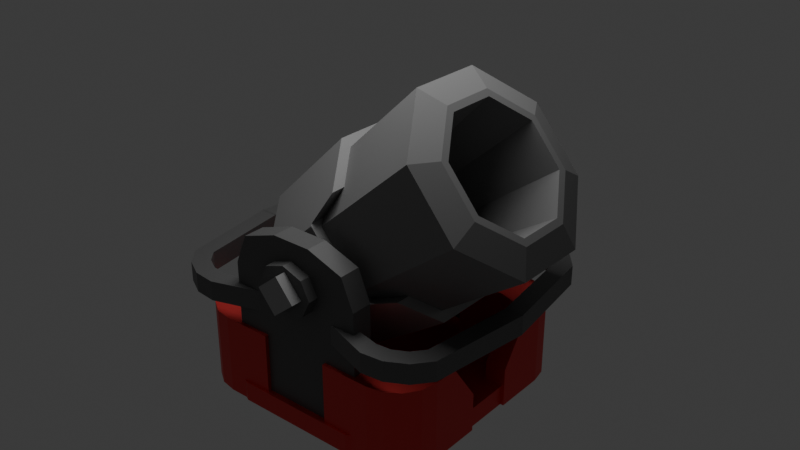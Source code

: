 # Source: MortarTurretArchive.blend  (saved by Blender 4.1.23; exported with 4.5.12 LTS)
import bpy
from mathutils import Matrix  # noqa: F401  (used for matrix-valued properties, if any)

bpy.ops.wm.read_factory_settings(use_empty=True)
scene = bpy.context.scene
scene.name = 'Scene'

# ---- collections
col_base = bpy.data.collections.new('Base'); scene.collection.children.link(col_base)
col_cores = bpy.data.collections.new(' Cores'); scene.collection.children.link(col_cores)
col_empties = bpy.data.collections.new('Empties'); scene.collection.children.link(col_empties)
col_mortarbarrel = bpy.data.collections.new('MortarBarrel'); scene.collection.children.link(col_mortarbarrel)

# ---- materials (node trees are filled in below, after node groups)
mat_material_003 = bpy.data.materials.new('Material.003')
mat_material_003.use_transparent_shadow = False
mat_material_005 = bpy.data.materials.new('Material.005')
mat_material_005.use_transparent_shadow = False
mat_material_002 = bpy.data.materials.new('Material.002')
mat_material_002.use_transparent_shadow = False
mat_material = bpy.data.materials.new('Material')
mat_material.use_transparent_shadow = False
mat_material_001 = bpy.data.materials.new('Material.001')
mat_material_001.use_transparent_shadow = False
mat_material_004 = bpy.data.materials.new('Material.004')
mat_material_004.use_transparent_shadow = False
mat_material_006 = bpy.data.materials.new('Material.006')
mat_material_006.use_transparent_shadow = False

# ---- material node trees
mat_material_003.use_nodes = True; mat_material_003.node_tree.nodes.clear()
_N = mat_material_003.node_tree.nodes; _L = mat_material_003.node_tree.links
n0 = _N.new('ShaderNodeBsdfPrincipled'); n0.name = 'Principled BSDF'; n0.location = (10, 300)
n0.inputs[0].default_value = (0.8, 0.06054, 0.06054, 1.0)
n0.inputs[1].default_value = 0.5988
n0.inputs[3].default_value = 1.45
n1 = _N.new('ShaderNodeOutputMaterial'); n1.name = 'Material Output'; n1.location = (300, 300)
_L.new(n0.outputs[0], n1.inputs[0])
n1.is_active_output = True
mat_material_005.use_nodes = True; mat_material_005.node_tree.nodes.clear()
_N = mat_material_005.node_tree.nodes; _L = mat_material_005.node_tree.links
n0 = _N.new('ShaderNodeBsdfPrincipled'); n0.name = 'Principled BSDF'; n0.location = (10, 300)
n0.inputs[0].default_value = (0.1541, 0.1541, 0.1541, 1.0)
n0.inputs[1].default_value = 0.5
n0.inputs[3].default_value = 1.45
n1 = _N.new('ShaderNodeOutputMaterial'); n1.name = 'Material Output'; n1.location = (300, 300)
_L.new(n0.outputs[0], n1.inputs[0])
n1.is_active_output = True
mat_material_002.use_nodes = True; mat_material_002.node_tree.nodes.clear()
_N = mat_material_002.node_tree.nodes; _L = mat_material_002.node_tree.links
n0 = _N.new('ShaderNodeBsdfPrincipled'); n0.name = 'Principled BSDF'; n0.location = (10, 300)
n0.inputs[0].default_value = (0.1142, 0.1142, 0.1142, 1.0)
n0.inputs[3].default_value = 1.45
n1 = _N.new('ShaderNodeOutputMaterial'); n1.name = 'Material Output'; n1.location = (300, 300)
_L.new(n0.outputs[0], n1.inputs[0])
n1.is_active_output = True
mat_material.use_nodes = True; mat_material.node_tree.nodes.clear()
_N = mat_material.node_tree.nodes; _L = mat_material.node_tree.links
n0 = _N.new('ShaderNodeBsdfPrincipled'); n0.name = 'Principled BSDF'; n0.location = (10, 300)
n0.inputs[0].default_value = (0.2114, 0.2114, 0.2114, 1.0)
n0.inputs[2].default_value = 1.0
n0.inputs[3].default_value = 1.45
n1 = _N.new('ShaderNodeOutputMaterial'); n1.name = 'Material Output'; n1.location = (300, 300)
_L.new(n0.outputs[0], n1.inputs[0])
n1.is_active_output = True
mat_material_001.use_nodes = True; mat_material_001.node_tree.nodes.clear()
_N = mat_material_001.node_tree.nodes; _L = mat_material_001.node_tree.links
n0 = _N.new('ShaderNodeBsdfPrincipled'); n0.name = 'Principled BSDF'; n0.location = (10, 300)
n0.inputs[0].default_value = (0.03017, 0.03017, 0.03017, 1.0)
n0.inputs[2].default_value = 1.0
n0.inputs[3].default_value = 1.45
n1 = _N.new('ShaderNodeOutputMaterial'); n1.name = 'Material Output'; n1.location = (300, 300)
_L.new(n0.outputs[0], n1.inputs[0])
n1.is_active_output = True
mat_material_004.use_nodes = True; mat_material_004.node_tree.nodes.clear()
_N = mat_material_004.node_tree.nodes; _L = mat_material_004.node_tree.links
n0 = _N.new('ShaderNodeBsdfPrincipled'); n0.name = 'Principled BSDF'; n0.location = (10, 300)
n0.inputs[0].default_value = (0.4264, 0.4264, 0.4264, 1.0)
n0.inputs[1].default_value = 0.5
n0.inputs[3].default_value = 1.45
n1 = _N.new('ShaderNodeOutputMaterial'); n1.name = 'Material Output'; n1.location = (300, 300)
_L.new(n0.outputs[0], n1.inputs[0])
n1.is_active_output = True
mat_material_006.use_nodes = True; mat_material_006.node_tree.nodes.clear()
_N = mat_material_006.node_tree.nodes; _L = mat_material_006.node_tree.links
n0 = _N.new('ShaderNodeBsdfPrincipled'); n0.name = 'Principled BSDF'; n0.location = (10, 300)
n0.inputs[0].default_value = (0.3662, 0.3662, 0.3662, 1.0)
n0.inputs[3].default_value = 1.45
n1 = _N.new('ShaderNodeOutputMaterial'); n1.name = 'Material Output'; n1.location = (300, 300)
_L.new(n0.outputs[0], n1.inputs[0])
n1.is_active_output = True

# ---- world
world_world = bpy.data.worlds.new('World'); scene.world = world_world
world_world.use_nodes = True; world_world.node_tree.nodes.clear()
_N = world_world.node_tree.nodes; _L = world_world.node_tree.links
n0 = _N.new('ShaderNodeOutputWorld'); n0.name = 'World Output'; n0.location = (300, 300)
n1 = _N.new('ShaderNodeBackground'); n1.name = 'Background'; n1.location = (10, 300)
n1.inputs[0].default_value = (0.05088, 0.05088, 0.05088, 1.0)
_L.new(n1.outputs[0], n0.inputs[0])
n0.is_active_output = True
world_world.color = (0.05088, 0.05088, 0.05088)
world_world.use_sun_shadow = False
world_world.sun_shadow_jitter_overblur = 0.0

# ---- lights
light_area = bpy.data.lights.new('Area', 'AREA')
light_area.transmission_factor = 0.0
light_area.energy = 19.2
light_area.shadow_maximum_resolution = 0.006
light_area.use_absolute_resolution = True
light_area.size = 1.0
light_area.size_y = 1.0

# ---- meshes
me_cube_004 = bpy.data.meshes.new('Cube.004')
me_cube_004.from_pydata([(-1.0, -1.0, -1.663), (-1.0, -1.0, 1.0), (-1.0, 1.0, -1.663), (-1.0, 1.0, 1.0), (-0.3166, -1.0, -1.663), (-0.3166, -1.0, 1.0), (-0.3166, 1.0, -1.663), (-0.3166, 1.0, 1.0), (-1.05, 1.0, -1.663), (-1.05, 1.0, 1.0), (-1.288, 0.8478, -1.663), (-1.288, 0.8478, 1.0), (-1.489, 0.4142, -1.663), (-1.489, 0.4142, 1.0), (-1.623, -0.2346, -1.663), (-1.623, -0.2346, 1.0), (-1.67, -1.0, -1.663), (-1.05, -1.0, 1.0), (-1.67, -1.0, 1.0), (-1.67, -3.515, -1.663), (-1.36, -3.515, -1.663), (-1.05, -1.0, -1.663), (-1.36, -1.335, -1.663), (-1.36, -1.335, 1.0), (-1.36, -2.157, 1.0), (-1.36, -3.515, -0.3575), (-1.67, -3.515, -0.3575), (-1.67, -2.157, 1.0)], [], [(1, 3, 9, 17), (2, 3, 7, 6), (6, 7, 5, 4), (4, 5, 1, 0), (2, 6, 4, 0), (7, 3, 1, 5), (17, 9, 11), (2, 0, 21, 8), (3, 2, 8, 9), (0, 1, 17, 21), (10, 21, 12), (8, 21, 10), (9, 8, 10, 11), (13, 12, 14, 15), (11, 10, 12, 13), (17, 11, 13), (17, 13, 15), (12, 21, 14), (18, 16, 19, 26, 27), (15, 14, 16, 18), (22, 23, 24, 25, 20), (16, 22, 20, 19), (20, 25, 26, 19), (17, 15, 18), (21, 22, 16), (23, 17, 18), (23, 22, 21, 17), (24, 27, 26, 25), (23, 18, 27, 24), (14, 21, 16)])
_uv = me_cube_004.uv_layers.new(name='UVMap')
_uv.uv.foreach_set('vector', [0.875, 0.75, 0.875, 0.5, 0.875, 0.5, 0.875, 0.75, 0.375, 0.25, 0.625, 0.25, 0.625, 0.5, 0.375, 0.5, 0.375, 0.5, 0.625, 0.5, 0.625, 0.75, 0.375, 0.75, 0.375, 0.75, 0.625, 0.75, 0.625, 1.0, 0.375, 1.0, 0.125, 0.5, 0.375, 0.5, 0.375, 0.75, 0.125, 0.75, 0.625, 0.5, 0.875, 0.5, 0.875, 0.75, 0.625, 0.75, 0.875, 0.75, 0.875, 0.5, 0.875, 0.5, 0.125, 0.5, 0.125, 0.75, 0.125, 0.75, 0.125, 0.5, 0.625, 0.25, 0.375, 0.25, 0.375, 0.25, 0.625, 0.25, 0.375, 1.0, 0.625, 1.0, 0.625, 1.0, 0.375, 1.0, 0.125, 0.5, 0.125, 0.75, 0.125, 0.5, 0.125, 0.5, 0.125, 0.75, 0.125, 0.5, 0.625, 0.25, 0.375, 0.25, 0.375, 0.25, 0.625, 0.25, 0.625, 0.25, 0.375, 0.25, 0.375, 0.25, 0.625, 0.25, 0.625, 0.25, 0.375, 0.25, 0.375, 0.25, 0.625, 0.25, 0.875, 0.75, 0.875, 0.5, 0.875, 0.5, 0.875, 0.75, 0.875, 0.5, 0.875, 0.5, 0.125, 0.5, 0.125, 0.75, 0.125, 0.5, 0.625, 0.25, 0.375, 0.25, 0.375, 0.25, 0.4553, 0.25, 0.625, 0.25, 0.625, 0.25, 0.375, 0.25, 0.375, 0.25, 0.625, 0.25, 0.375, 0.125, 0.625, 0.125, 0.625, 0.125, 0.4553, 0.125, 0.375, 0.125, 0.125, 0.5, 0.125, 0.625, 0.125, 0.625, 0.125, 0.5, 0.375, 0.125, 0.4553, 0.125, 0.4553, 0.25, 0.375, 0.25, 0.875, 0.75, 0.875, 0.5, 0.875, 0.5, 0.125, 0.625, 0.125, 0.625, 0.125, 0.5, 0.875, 0.625, 0.875, 0.625, 0.875, 0.5, 0.625, 0.125, 0.375, 0.125, 0.375, 0.0, 0.625, 0.0, 0.625, 0.125, 0.625, 0.25, 0.4553, 0.25, 0.4553, 0.125, 0.875, 0.625, 0.875, 0.5, 0.875, 0.5, 0.875, 0.625, 0.125, 0.5, 0.125, 0.75, 0.125, 0.5])
me_cube_004.materials.append(mat_material_003)
me_cube_004.update()
me_cube_005 = bpy.data.meshes.new('Cube.005')
me_cube_005.from_pydata([(-10.63, -0.829, -1.0), (-10.63, -0.829, 1.0), (-10.63, 1.0, -1.0), (-10.63, 1.0, 1.0), (-5.728, -1.465, -1.0), (-5.728, -1.465, 1.0), (-5.683, -0.1137, -1.0), (-5.683, -0.1137, 1.0), (-12.12, -1.125, -1.0), (-12.12, -1.125, 1.0), (-12.82, 0.5649, -1.0), (-12.82, 0.5649, 1.0), (-13.38, -1.967, -1.0), (-13.38, -1.967, 1.0), (-14.67, -0.6741, -1.0), (-14.67, -0.6741, 1.0), (-14.22, -3.228, -1.0), (-14.22, -3.228, 1.0), (-15.91, -2.528, -1.0), (-15.91, -2.528, 1.0), (-14.5, -12.67, -1.0), (-14.5, -12.67, 1.0), (-16.32, -12.84, -1.0), (-16.32, -12.84, 1.0)], [], [(1, 3, 11, 9), (2, 3, 7, 6), (6, 7, 5, 4), (4, 5, 1, 0), (2, 6, 4, 0), (7, 3, 1, 5), (11, 10, 14, 15), (2, 0, 8, 10), (3, 2, 10, 11), (0, 1, 9, 8), (13, 15, 19, 17), (8, 9, 13, 12), (9, 11, 15, 13), (10, 8, 12, 14), (18, 16, 20, 22), (14, 12, 16, 18), (15, 14, 18, 19), (12, 13, 17, 16), (20, 21, 23, 22), (19, 18, 22, 23), (16, 17, 21, 20), (17, 19, 23, 21)])
_uv = me_cube_005.uv_layers.new(name='UVMap')
_uv.uv.foreach_set('vector', [0.875, 0.75, 0.875, 0.5, 0.875, 0.5, 0.875, 0.75, 0.375, 0.25, 0.625, 0.25, 0.625, 0.5, 0.375, 0.5, 0.375, 0.5, 0.625, 0.5, 0.625, 0.75, 0.375, 0.75, 0.375, 0.75, 0.625, 0.75, 0.625, 1.0, 0.375, 1.0, 0.125, 0.5, 0.375, 0.5, 0.375, 0.75, 0.125, 0.75, 0.625, 0.5, 0.875, 0.5, 0.875, 0.75, 0.625, 0.75, 0.625, 0.25, 0.375, 0.25, 0.375, 0.25, 0.625, 0.25, 0.125, 0.5, 0.125, 0.75, 0.125, 0.75, 0.125, 0.5, 0.625, 0.25, 0.375, 0.25, 0.375, 0.25, 0.625, 0.25, 0.375, 1.0, 0.625, 1.0, 0.625, 1.0, 0.375, 1.0, 0.875, 0.75, 0.875, 0.5, 0.875, 0.5, 0.875, 0.75, 0.375, 1.0, 0.625, 1.0, 0.625, 1.0, 0.375, 1.0, 0.875, 0.75, 0.875, 0.5, 0.875, 0.5, 0.875, 0.75, 0.125, 0.5, 0.125, 0.75, 0.125, 0.75, 0.125, 0.5, 0.125, 0.5, 0.125, 0.75, 0.125, 0.75, 0.125, 0.5, 0.125, 0.5, 0.125, 0.75, 0.125, 0.75, 0.125, 0.5, 0.625, 0.25, 0.375, 0.25, 0.375, 0.25, 0.625, 0.25, 0.375, 1.0, 0.625, 1.0, 0.625, 1.0, 0.375, 1.0, 0.375, 0.0, 0.625, 0.0, 0.625, 0.25, 0.375, 0.25, 0.625, 0.25, 0.375, 0.25, 0.375, 0.25, 0.625, 0.25, 0.375, 1.0, 0.625, 1.0, 0.625, 1.0, 0.375, 1.0, 0.875, 0.75, 0.875, 0.5, 0.875, 0.5, 0.875, 0.75])
me_cube_005.materials.append(mat_material_005)
me_cube_005.update()
me_cube_001 = bpy.data.meshes.new('Cube.001')
me_cube_001.from_pydata([(-0.7875, 0.9816, -1.0), (-0.7875, 0.9816, 1.0), (0.7976, 0.9816, -1.0), (0.7976, 0.9816, 1.0), (-1.0, 0.0, -1.0), (-1.0, 0.0, 1.0), (1.0, 0.0, -1.0), (1.0, 0.0, 1.0), (0.0, 1.158, -1.0), (0.0, 1.158, 1.0), (1.0, 0.6551, -1.0), (1.0, 0.6551, 1.0), (0.5, 1.158, 1.0), (0.5, 1.158, -1.0), (-0.5, 1.158, -1.0), (-0.5, 1.158, 1.0), (-1.0, 0.6551, 1.0), (-1.0, 0.6551, -1.0)], [], [(17, 16, 1, 0), (13, 12, 3, 2), (3, 12, 9, 15, 1, 16, 5, 7, 11), (0, 14, 8, 13, 2, 10, 6, 4, 17), (10, 11, 7, 6), (14, 15, 9, 8), (2, 3, 11, 10), (8, 9, 12, 13), (0, 1, 15, 14), (4, 5, 16, 17)])
_uv = me_cube_001.uv_layers.new(name='UVMap')
_uv.uv.foreach_set('vector', [0.375, 0.1875, 0.625, 0.1875, 0.625, 0.25, 0.375, 0.25, 0.375, 0.4375, 0.625, 0.4375, 0.625, 0.5, 0.375, 0.5, 0.625, 0.5, 0.6875, 0.5, 0.75, 0.5, 0.8125, 0.5, 0.875, 0.5, 0.875, 0.5625, 0.875, 0.625, 0.625, 0.625, 0.625, 0.5625, 0.125, 0.5, 0.1875, 0.5, 0.25, 0.5, 0.3125, 0.5, 0.375, 0.5, 0.375, 0.5625, 0.375, 0.625, 0.125, 0.625, 0.125, 0.5625, 0.375, 0.5625, 0.625, 0.5625, 0.625, 0.625, 0.375, 0.625, 0.375, 0.3125, 0.625, 0.3125, 0.625, 0.375, 0.375, 0.375, 0.375, 0.5, 0.625, 0.5, 0.625, 0.5625, 0.375, 0.5625, 0.375, 0.375, 0.625, 0.375, 0.625, 0.4375, 0.375, 0.4375, 0.375, 0.25, 0.625, 0.25, 0.625, 0.3125, 0.375, 0.3125, 0.375, 0.125, 0.625, 0.125, 0.625, 0.1875, 0.375, 0.1875])
me_cube_001.materials.append(mat_material_003)
me_cube_001.update()
me_cube_002 = bpy.data.meshes.new('Cube.002')
me_cube_002.from_pydata([(1.0, 0.3073, -1.0), (0.8216, 0.3073, 4.311), (1.0, 1.0, -1.0), (0.8216, 1.0, 4.311), (0.0, 1.0, 4.733), (0.0, 0.3073, 4.733), (0.2889, 0.3073, 4.733), (0.2889, 1.0, 4.733), (0.0, 1.0, -1.0), (0.0, 0.3073, -1.0), (1.0, 1.0, 3.336), (1.0, 0.3073, 3.336), (0.0, 0.3073, 3.336), (-6.606e-13, 1.0, 3.336), (0.4218, 1.341, 3.336), (0.2982, 1.341, 2.767), (0.2982, 0.1232, 2.767), (4.698e-08, 1.341, 2.532), (1.011e-08, 0.1232, 2.532), (-0.2982, 0.1232, 2.767), (-0.4218, 1.341, 3.336), (-0.4218, 0.1232, 3.336), (-0.2982, 1.341, 3.905), (-0.2982, 0.1232, 3.905), (8.385e-08, 1.341, 4.141), (4.698e-08, 0.1232, 4.141), (0.2982, 1.341, 3.905), (-0.9951, 0.3073, -1.0), (-0.8167, 0.3073, 4.311), (-0.9951, 1.0, -1.0), (-0.8167, 1.0, 4.311), (-0.284, 0.3073, 4.733), (-0.284, 1.0, 4.733), (-0.9951, 1.0, 3.336), (-0.9951, 0.3073, 3.336), (-0.2933, 1.341, 2.767), (0.4266, 0.1232, 3.336), (0.3031, 0.1232, 3.905), (1.0, -5.847, -1.0), (0.8216, -5.847, 4.311), (1.0, -6.539, -1.0), (0.8216, -6.539, 4.311), (-2.328e-10, -6.539, 4.733), (-2.328e-10, -5.847, 4.733), (0.2889, -5.847, 4.733), (0.2889, -6.539, 4.733), (-2.328e-10, -6.539, -1.0), (-2.328e-10, -5.847, -1.0), (1.0, -6.539, 3.336), (1.0, -5.847, 3.336), (-2.328e-10, -5.847, 3.336), (-2.335e-10, -6.539, 3.336), (0.4218, -5.663, 3.336), (0.2982, -6.88, 2.767), (0.2982, -5.663, 2.767), (4.674e-08, -6.88, 2.532), (9.873e-09, -5.663, 2.532), (-0.2982, -6.88, 2.767), (-0.2982, -5.663, 2.767), (-0.2982, -6.88, 3.905), (8.362e-08, -6.88, 4.141), (4.674e-08, -5.663, 4.141), (0.2982, -6.88, 3.905), (0.2982, -5.663, 3.905), (-0.9951, -5.847, -1.0), (-0.8167, -5.847, 4.311), (-0.9951, -6.539, -1.0), (-0.8167, -6.539, 4.311), (-0.284, -5.847, 4.733), (-0.284, -6.539, 4.733), (-0.9951, -6.539, 3.336), (-0.9951, -5.847, 3.336), (-0.4169, -6.88, 3.336), (-0.4169, -5.663, 3.336), (0.4266, -6.88, 3.336), (-0.2933, -5.663, 3.905)], [], [(2, 8, 13, 10), (12, 13, 8, 9), (10, 3, 1, 11), (3, 7, 6, 1), (8, 2, 0, 9), (7, 3, 10, 13, 4), (7, 4, 5, 6), (2, 10, 11, 0), (5, 4, 13, 12), (0, 11, 12, 9), (1, 6, 5, 12, 11), (14, 36, 16, 15), (15, 16, 18, 17), (17, 18, 19, 35), (35, 19, 21, 20), (20, 21, 23, 22), (22, 23, 25, 24), (16, 36, 37, 25, 23, 21, 19, 18), (24, 25, 37, 26), (26, 37, 36, 14), (14, 15, 17, 35, 20, 22, 24, 26), (29, 33, 13, 8), (33, 34, 28, 30), (30, 28, 31, 32), (8, 9, 27, 29), (32, 4, 13, 33, 30), (32, 31, 5, 4), (29, 27, 34, 33), (27, 9, 12, 34), (28, 34, 12, 5, 31), (40, 48, 51, 46), (50, 47, 46, 51), (48, 49, 39, 41), (41, 39, 44, 45), (46, 47, 38, 40), (45, 42, 51, 48, 41), (45, 44, 43, 42), (40, 38, 49, 48), (43, 50, 51, 42), (38, 47, 50, 49), (39, 49, 50, 43, 44), (74, 53, 54, 52), (53, 55, 56, 54), (55, 57, 58, 56), (57, 72, 73, 58), (72, 59, 75, 73), (59, 60, 61, 75), (54, 56, 58, 73, 75, 61, 63, 52), (60, 62, 63, 61), (62, 74, 52, 63), (74, 62, 60, 59, 72, 57, 55, 53), (66, 46, 51, 70), (70, 67, 65, 71), (67, 69, 68, 65), (46, 66, 64, 47), (69, 67, 70, 51, 42), (69, 42, 43, 68), (66, 70, 71, 64), (64, 71, 50, 47), (65, 68, 43, 50, 71)])
_uv = me_cube_002.uv_layers.new(name='UVMap')
_uv.uv.foreach_set('vector', [0.375, 0.5, 0.25, 0.5, 0.5, 0.5, 0.5, 0.5, 0.5, 0.75, 0.5, 0.5, 0.25, 0.5, 0.25, 0.75, 0.5, 0.5, 0.625, 0.5, 0.625, 0.75, 0.5, 0.75, 0.625, 0.5, 0.6875, 0.5, 0.6875, 0.75, 0.625, 0.75, 0.25, 0.5, 0.375, 0.5, 0.375, 0.75, 0.25, 0.75, 0.6875, 0.5, 0.625, 0.5, 0.5, 0.5, 0.5, 0.5, 0.75, 0.5, 0.6875, 0.5, 0.75, 0.5, 0.75, 0.75, 0.6875, 0.75, 0.375, 0.5, 0.5, 0.5, 0.5, 0.75, 0.375, 0.75, 0.75, 0.75, 0.75, 0.5, 0.5, 0.5, 0.5, 0.75, 0.375, 0.75, 0.5, 0.75, 0.5, 0.75, 0.25, 0.75, 0.625, 0.75, 0.6875, 0.75, 0.75, 0.75, 0.5, 0.75, 0.5, 0.75, 1.0, 0.5, 1.0, 1.0, 0.875, 1.0, 0.875, 0.5, 0.875, 0.5, 0.875, 1.0, 0.75, 1.0, 0.75, 0.5, 0.75, 0.5, 0.75, 1.0, 0.625, 1.0, 0.625, 0.5, 0.625, 0.5, 0.625, 1.0, 0.5, 1.0, 0.5, 0.5, 0.5, 0.5, 0.5, 1.0, 0.375, 1.0, 0.375, 0.5, 0.375, 0.5, 0.375, 1.0, 0.25, 1.0, 0.25, 0.5, 0.4197, 0.4197, 0.25, 0.49, 0.08029, 0.4197, 0.01, 0.25, 0.08029, 0.08029, 0.25, 0.01, 0.4197, 0.08029, 0.49, 0.25, 0.25, 0.5, 0.25, 1.0, 0.125, 1.0, 0.125, 0.5, 0.125, 0.5, 0.125, 1.0, 0.0, 1.0, 0.0, 0.5, 0.75, 0.49, 0.9197, 0.4197, 0.99, 0.25, 0.9197, 0.08029, 0.75, 0.01, 0.5803, 0.08029, 0.51, 0.25, 0.5803, 0.4197, 0.375, 0.5, 0.5, 0.5, 0.5, 0.5, 0.25, 0.5, 0.5, 0.5, 0.5, 0.75, 0.625, 0.75, 0.625, 0.5, 0.625, 0.5, 0.625, 0.75, 0.6875, 0.75, 0.6875, 0.5, 0.25, 0.5, 0.25, 0.75, 0.375, 0.75, 0.375, 0.5, 0.6875, 0.5, 0.75, 0.5, 0.5, 0.5, 0.5, 0.5, 0.625, 0.5, 0.6875, 0.5, 0.6875, 0.75, 0.75, 0.75, 0.75, 0.5, 0.375, 0.5, 0.375, 0.75, 0.5, 0.75, 0.5, 0.5, 0.375, 0.75, 0.25, 0.75, 0.5, 0.75, 0.5, 0.75, 0.625, 0.75, 0.5, 0.75, 0.5, 0.75, 0.75, 0.75, 0.6875, 0.75, 0.375, 0.5, 0.5, 0.5, 0.5, 0.5, 0.25, 0.5, 0.5, 0.75, 0.25, 0.75, 0.25, 0.5, 0.5, 0.5, 0.5, 0.5, 0.5, 0.75, 0.625, 0.75, 0.625, 0.5, 0.625, 0.5, 0.625, 0.75, 0.6875, 0.75, 0.6875, 0.5, 0.25, 0.5, 0.25, 0.75, 0.375, 0.75, 0.375, 0.5, 0.6875, 0.5, 0.75, 0.5, 0.5, 0.5, 0.5, 0.5, 0.625, 0.5, 0.6875, 0.5, 0.6875, 0.75, 0.75, 0.75, 0.75, 0.5, 0.375, 0.5, 0.375, 0.75, 0.5, 0.75, 0.5, 0.5, 0.75, 0.75, 0.5, 0.75, 0.5, 0.5, 0.75, 0.5, 0.375, 0.75, 0.25, 0.75, 0.5, 0.75, 0.5, 0.75, 0.625, 0.75, 0.5, 0.75, 0.5, 0.75, 0.75, 0.75, 0.6875, 0.75, 1.0, 0.5, 0.875, 0.5, 0.875, 1.0, 1.0, 1.0, 0.875, 0.5, 0.75, 0.5, 0.75, 1.0, 0.875, 1.0, 0.75, 0.5, 0.625, 0.5, 0.625, 1.0, 0.75, 1.0, 0.625, 0.5, 0.5, 0.5, 0.5, 1.0, 0.625, 1.0, 0.5, 0.5, 0.375, 0.5, 0.375, 1.0, 0.5, 1.0, 0.375, 0.5, 0.25, 0.5, 0.25, 1.0, 0.375, 1.0, 0.4197, 0.4197, 0.49, 0.25, 0.4197, 0.08029, 0.25, 0.01, 0.08029, 0.08029, 0.01, 0.25, 0.08029, 0.4197, 0.25, 0.49, 0.25, 0.5, 0.125, 0.5, 0.125, 1.0, 0.25, 1.0, 0.125, 0.5, 0.0, 0.5, 0.0, 1.0, 0.125, 1.0, 0.75, 0.49, 0.5803, 0.4197, 0.51, 0.25, 0.5803, 0.08029, 0.75, 0.01, 0.9197, 0.08029, 0.99, 0.25, 0.9197, 0.4197, 0.375, 0.5, 0.25, 0.5, 0.5, 0.5, 0.5, 0.5, 0.5, 0.5, 0.625, 0.5, 0.625, 0.75, 0.5, 0.75, 0.625, 0.5, 0.6875, 0.5, 0.6875, 0.75, 0.625, 0.75, 0.25, 0.5, 0.375, 0.5, 0.375, 0.75, 0.25, 0.75, 0.6875, 0.5, 0.625, 0.5, 0.5, 0.5, 0.5, 0.5, 0.75, 0.5, 0.6875, 0.5, 0.75, 0.5, 0.75, 0.75, 0.6875, 0.75, 0.375, 0.5, 0.5, 0.5, 0.5, 0.75, 0.375, 0.75, 0.375, 0.75, 0.5, 0.75, 0.5, 0.75, 0.25, 0.75, 0.625, 0.75, 0.6875, 0.75, 0.75, 0.75, 0.5, 0.75, 0.5, 0.75])
me_cube_002.materials.append(mat_material_002)
me_cube_002.update()
me_cube = bpy.data.meshes.new('Cube')
me_cube.from_pydata([(-0.6936, -1.0, -1.0), (-1.499, -1.0, 1.0), (-0.6936, 1.0, -1.0), (-1.499, 1.0, 1.0), (0.6936, -1.0, -1.0), (1.499, -1.0, 1.0), (0.6936, 1.0, -1.0), (1.499, 1.0, 1.0)], [], [(0, 1, 3, 2), (2, 3, 7, 6), (6, 7, 5, 4), (4, 5, 1, 0), (2, 6, 4, 0), (7, 3, 1, 5)])
_uv = me_cube.uv_layers.new(name='UVMap')
_uv.uv.foreach_set('vector', [0.375, 0.0, 0.625, 0.0, 0.625, 0.25, 0.375, 0.25, 0.375, 0.25, 0.625, 0.25, 0.625, 0.5, 0.375, 0.5, 0.375, 0.5, 0.625, 0.5, 0.625, 0.75, 0.375, 0.75, 0.375, 0.75, 0.625, 0.75, 0.625, 1.0, 0.375, 1.0, 0.125, 0.5, 0.375, 0.5, 0.375, 0.75, 0.125, 0.75, 0.625, 0.5, 0.875, 0.5, 0.875, 0.75, 0.625, 0.75])
me_cube.update()
me_cylinder = bpy.data.meshes.new('Cylinder')
me_cylinder.from_pydata([(-3.997e-09, 0.8659, -1.0), (-2.27e-08, 0.7008, 2.429), (0.6123, 0.6123, -1.0), (0.4955, 0.4955, 2.429), (0.8659, -1.525e-09, -1.0), (0.7008, -1.83e-08, 2.429), (0.6123, -0.6123, -1.0), (0.4955, -0.4955, 2.429), (-3.997e-09, -0.8659, -1.0), (3.523e-08, -0.7008, 2.429), (-0.6123, -0.6123, -1.0), (-0.4955, -0.4955, 2.429), (-0.8659, -1.525e-09, -1.0), (-0.7008, 2.033e-08, 2.429), (-0.6123, 0.6123, -1.0), (-0.4955, 0.4955, 2.429), (0.7647, 0.7647, 2.287), (-4.267e-08, 1.081, 2.287), (1.081, -2.455e-08, 2.287), (0.7647, -0.7647, 2.287), (4.674e-08, -1.081, 2.287), (-0.7647, -0.7647, 2.287), (-1.081, 3.505e-08, 2.287), (-0.7647, 0.7647, 2.287), (0.5537, 0.5537, 2.429), (-2.611e-08, 0.7831, 2.429), (0.7831, -2.056e-08, 2.429), (0.5537, -0.5537, 2.429), (3.863e-08, -0.7831, 2.429), (-0.5537, -0.5537, 2.429), (-0.7831, 2.26e-08, 2.429), (-0.5537, 0.5537, 2.429), (0.335, 0.335, 0.4874), (1.891e-08, 0.4737, 0.4874), (0.4737, 1.537e-08, 0.4874), (0.335, -0.335, 0.4874), (1.891e-08, -0.4737, 0.4874), (-0.335, -0.335, 0.4874), (-0.4737, 1.537e-08, 0.4874), (-0.335, 0.335, 0.4874), (-9.427e-09, 0.6162, -1.518), (0.4357, 0.4357, -1.518), (0.6162, -4.365e-09, -1.518), (0.4357, -0.4357, -1.518), (-9.427e-09, -0.6162, -1.518), (-0.4357, -0.4357, -1.518), (-0.6162, -4.365e-09, -1.518), (-0.4357, 0.4357, -1.518)], [], [(0, 17, 16, 2), (2, 16, 18, 4), (4, 18, 19, 6), (6, 19, 20, 8), (8, 20, 21, 10), (10, 21, 22, 12), (15, 13, 38, 39), (12, 22, 23, 14), (14, 23, 17, 0), (6, 8, 44, 43), (25, 24, 16, 17), (24, 26, 18, 16), (26, 27, 19, 18), (27, 28, 20, 19), (28, 29, 21, 20), (29, 30, 22, 21), (30, 31, 23, 22), (31, 25, 17, 23), (1, 3, 24, 25), (3, 5, 26, 24), (5, 7, 27, 26), (7, 9, 28, 27), (9, 11, 29, 28), (11, 13, 30, 29), (13, 15, 31, 30), (15, 1, 25, 31), (32, 33, 39, 38, 37, 36, 35, 34), (11, 9, 36, 37), (7, 5, 34, 35), (3, 1, 33, 32), (1, 15, 39, 33), (13, 11, 37, 38), (9, 7, 35, 36), (5, 3, 32, 34), (40, 41, 42, 43, 44, 45, 46, 47), (12, 14, 47, 46), (2, 4, 42, 41), (8, 10, 45, 44), (14, 0, 40, 47), (0, 2, 41, 40), (4, 6, 43, 42), (10, 12, 46, 45)])
_uv = me_cylinder.uv_layers.new(name='UVMap')
_uv.uv.foreach_set('vector', [1.0, 0.5, 1.0, 1.0, 0.875, 1.0, 0.875, 0.5, 0.875, 0.5, 0.875, 1.0, 0.75, 1.0, 0.75, 0.5, 0.75, 0.5, 0.75, 1.0, 0.625, 1.0, 0.625, 0.5, 0.625, 0.5, 0.625, 1.0, 0.5, 1.0, 0.5, 0.5, 0.5, 0.5, 0.5, 1.0, 0.375, 1.0, 0.375, 0.5, 0.375, 0.5, 0.375, 1.0, 0.25, 1.0, 0.25, 0.5, 0.14, 0.36, 0.09447, 0.25, 0.09447, 0.25, 0.14, 0.36, 0.25, 0.5, 0.25, 1.0, 0.125, 1.0, 0.125, 0.5, 0.125, 0.5, 0.125, 1.0, 0.0, 1.0, 0.0, 0.5, 0.625, 0.5, 0.5, 0.5, 0.5, 0.5, 0.625, 0.5, 0.25, 0.4238, 0.3729, 0.3729, 0.4197, 0.4197, 0.25, 0.49, 0.3729, 0.3729, 0.4238, 0.25, 0.49, 0.25, 0.4197, 0.4197, 0.4238, 0.25, 0.3729, 0.1271, 0.4197, 0.08029, 0.49, 0.25, 0.3729, 0.1271, 0.25, 0.07622, 0.25, 0.01, 0.4197, 0.08029, 0.25, 0.07622, 0.1271, 0.1271, 0.08029, 0.08029, 0.25, 0.01, 0.1271, 0.1271, 0.07622, 0.25, 0.01, 0.25, 0.08029, 0.08029, 0.07622, 0.25, 0.1271, 0.3729, 0.08029, 0.4197, 0.01, 0.25, 0.1271, 0.3729, 0.25, 0.4238, 0.25, 0.49, 0.08029, 0.4197, 0.25, 0.4055, 0.36, 0.36, 0.3729, 0.3729, 0.25, 0.4238, 0.36, 0.36, 0.4055, 0.25, 0.4238, 0.25, 0.3729, 0.3729, 0.4055, 0.25, 0.36, 0.14, 0.3729, 0.1271, 0.4238, 0.25, 0.36, 0.14, 0.25, 0.09447, 0.25, 0.07622, 0.3729, 0.1271, 0.25, 0.09447, 0.14, 0.14, 0.1271, 0.1271, 0.25, 0.07622, 0.14, 0.14, 0.09447, 0.25, 0.07622, 0.25, 0.1271, 0.1271, 0.09447, 0.25, 0.14, 0.36, 0.1271, 0.3729, 0.07622, 0.25, 0.14, 0.36, 0.25, 0.4055, 0.25, 0.4238, 0.1271, 0.3729, 0.36, 0.36, 0.25, 0.4055, 0.14, 0.36, 0.09447, 0.25, 0.14, 0.14, 0.25, 0.09447, 0.36, 0.14, 0.4055, 0.25, 0.14, 0.14, 0.25, 0.09447, 0.25, 0.09447, 0.14, 0.14, 0.36, 0.14, 0.4055, 0.25, 0.4055, 0.25, 0.36, 0.14, 0.36, 0.36, 0.25, 0.4055, 0.25, 0.4055, 0.36, 0.36, 0.25, 0.4055, 0.14, 0.36, 0.14, 0.36, 0.25, 0.4055, 0.09447, 0.25, 0.14, 0.14, 0.14, 0.14, 0.09447, 0.25, 0.25, 0.09447, 0.36, 0.14, 0.36, 0.14, 0.25, 0.09447, 0.4055, 0.25, 0.36, 0.36, 0.36, 0.36, 0.4055, 0.25, 0.75, 0.49, 0.9197, 0.4197, 0.99, 0.25, 0.9197, 0.08029, 0.75, 0.01, 0.5803, 0.08029, 0.51, 0.25, 0.5803, 0.4197, 0.25, 0.5, 0.125, 0.5, 0.125, 0.5, 0.25, 0.5, 0.875, 0.5, 0.75, 0.5, 0.75, 0.5, 0.875, 0.5, 0.5, 0.5, 0.375, 0.5, 0.375, 0.5, 0.5, 0.5, 0.125, 0.5, 0.0, 0.5, 0.0, 0.5, 0.125, 0.5, 1.0, 0.5, 0.875, 0.5, 0.875, 0.5, 1.0, 0.5, 0.75, 0.5, 0.625, 0.5, 0.625, 0.5, 0.75, 0.5, 0.375, 0.5, 0.25, 0.5, 0.25, 0.5, 0.375, 0.5])
me_cylinder.materials.append(mat_material)
me_cylinder.materials.append(mat_material_001)
me_cylinder.update()
me_cylinder_001 = bpy.data.meshes.new('Cylinder.001')
me_cylinder_001.from_pydata([(0.0, 1.0, -1.0), (-1.066e-14, 0.894, 1.0), (0.7071, 0.7071, -1.0), (0.6321, 0.6321, 1.0), (1.0, 0.0, -1.0), (0.894, 2.851e-09, 1.0), (0.7071, -0.7071, -1.0), (0.6321, -0.6321, 1.0), (0.0, -1.0, -1.0), (3.553e-15, -0.894, 1.0), (-0.7071, -0.7071, -1.0), (-0.6321, -0.6321, 1.0), (-1.0, 0.0, -1.0), (-0.894, 2.851e-09, 1.0), (-0.7071, 0.7071, -1.0), (-0.6321, 0.6321, 1.0)], [], [(0, 1, 3, 2), (2, 3, 5, 4), (4, 5, 7, 6), (6, 7, 9, 8), (8, 9, 11, 10), (10, 11, 13, 12), (12, 13, 15, 14), (14, 15, 1, 0)])
_uv = me_cylinder_001.uv_layers.new(name='UVMap')
_uv.uv.foreach_set('vector', [1.0, 0.5, 1.0, 1.0, 0.875, 1.0, 0.875, 0.5, 0.875, 0.5, 0.875, 1.0, 0.75, 1.0, 0.75, 0.5, 0.75, 0.5, 0.75, 1.0, 0.625, 1.0, 0.625, 0.5, 0.625, 0.5, 0.625, 1.0, 0.5, 1.0, 0.5, 0.5, 0.5, 0.5, 0.5, 1.0, 0.375, 1.0, 0.375, 0.5, 0.375, 0.5, 0.375, 1.0, 0.25, 1.0, 0.25, 0.5, 0.25, 0.5, 0.25, 1.0, 0.125, 1.0, 0.125, 0.5, 0.125, 0.5, 0.125, 1.0, 0.0, 1.0, 0.0, 0.5])
me_cylinder_001.materials.append(mat_material_004)
me_cylinder_001.update()
me_cube_003 = bpy.data.meshes.new('Cube.003')
me_cube_003.from_pydata([(-1.0, -1.0, -1.0), (-1.0, -1.0, 1.0), (-1.0, 1.0, -1.0), (-1.0, 1.0, 1.0), (1.0, -1.0, -1.0), (1.0, -1.0, 1.0), (1.0, 1.0, -1.0), (1.0, 1.0, 1.0), (-1.0, -0.5, -1.0), (-1.0, 0.5, 1.0), (1.0, 0.5, -1.0), (1.0, -0.5, 1.0), (-1.0, 0.5, -1.0), (-1.0, -0.5, 1.0), (1.0, -0.5, -1.0), (1.0, 0.5, 1.0)], [], [(12, 9, 3, 2), (2, 3, 7, 6), (14, 11, 5, 4), (4, 5, 1, 0), (8, 14, 4, 0), (11, 13, 1, 5), (0, 1, 13, 8), (6, 7, 15, 10), (2, 6, 10, 12), (7, 3, 9, 15)])
_uv = me_cube_003.uv_layers.new(name='UVMap')
_uv.uv.foreach_set('vector', [0.375, 0.1875, 0.625, 0.1875, 0.625, 0.25, 0.375, 0.25, 0.375, 0.25, 0.625, 0.25, 0.625, 0.5, 0.375, 0.5, 0.375, 0.6875, 0.625, 0.6875, 0.625, 0.75, 0.375, 0.75, 0.375, 0.75, 0.625, 0.75, 0.625, 1.0, 0.375, 1.0, 0.125, 0.6875, 0.375, 0.6875, 0.375, 0.75, 0.125, 0.75, 0.625, 0.6875, 0.875, 0.6875, 0.875, 0.75, 0.625, 0.75, 0.375, 0.0, 0.625, 0.0, 0.625, 0.0625, 0.375, 0.0625, 0.375, 0.5, 0.625, 0.5, 0.625, 0.5625, 0.375, 0.5625, 0.125, 0.5, 0.375, 0.5, 0.375, 0.5625, 0.125, 0.5625, 0.625, 0.5, 0.875, 0.5, 0.875, 0.5625, 0.625, 0.5625])
me_cube_003.materials.append(mat_material_006)
me_cube_003.update()

# ---- objects
ob_cube_004 = bpy.data.objects.new('Cube.004', me_cube_004)
ob_cube_005 = bpy.data.objects.new('Cube.005', me_cube_005)
ob_area = bpy.data.objects.new('Area', light_area)
ob_cube = bpy.data.objects.new('Cube', me_cube_001)
ob_cube_002 = bpy.data.objects.new('Cube.002', me_cube_002)
ob_basecore = bpy.data.objects.new('BaseCore', None)
ob_mortarcore = bpy.data.objects.new('MortarCore', None)
ob_sheathcore = bpy.data.objects.new('SheathCore', None)
ob_mortarpivot = bpy.data.objects.new('MortarPivot', None)
ob_cube_001 = bpy.data.objects.new('Cube.001', me_cube)
ob_barrel = bpy.data.objects.new('Barrel', me_cylinder)
ob_barrelsheath = bpy.data.objects.new('BarrelSheath', me_cylinder_001)
ob_cube_003 = bpy.data.objects.new('Cube.003', me_cube_003)

# ---- transforms, parenting, visibility, modifiers, constraints
ob_cube_004.location = (-0.0592, 0.4028, 0.1149)
ob_cube_004.scale = (0.2993, 0.09277, 0.1328)
_m = ob_cube_004.modifiers.new('Mirror', 'MIRROR')
_m.use_axis = (True, True, False)
_m.mirror_object = ob_basecore
ob_cube_005.location = (0.0635, 0.4593, 0.3873)
ob_cube_005.rotation_euler = (0.0, -0.0, -0.09426)
ob_cube_005.scale = (0.04353, 0.04353, 0.04353)
_m = ob_cube_005.modifiers.new('Mirror', 'MIRROR')
_m.use_axis = (True, True, False)
_m.mirror_object = ob_basecore
ob_area.location = (-0.0001478, -0.02966, 2.299)
ob_area.scale = (1.192, 1.192, 1.192)
ob_cube.parent = ob_basecore
ob_cube.matrix_parent_inverse = Matrix(((15.36, -0.0, 0.0, -0.0), (-0.0, 15.36, -0.0, 0.0), (0.0, -0.0, 15.36, -11.29), (-0.0, 0.0, -0.0, 1.0)))
ob_cube.location = (0.0, 0.0, 0.0)
ob_cube.scale = (0.4566, 0.3876, 0.03697)
_m = ob_cube.modifiers.new('Mirror', 'MIRROR')
_m.use_axis = (False, True, False)
ob_cube_002.parent = ob_cube
ob_cube_002.matrix_parent_inverse = Matrix(((2.58, -0.0, 0.0, -0.0), (-0.0, 2.58, -0.0, 0.0), (0.0, -0.0, 27.05, -0.0), (-0.0, 0.0, -0.0, 1.0)))
ob_cube_002.location = (-0.0005283, 0.3137, 0.1126)
ob_cube_002.scale = (0.2161, 0.1133, 0.1133)
ob_basecore.location = (-0.0001478, -0.02966, 0.8144)
ob_basecore.scale = (0.0776, 0.0776, 0.0776)
ob_mortarcore.parent = ob_mortarpivot
ob_mortarcore.matrix_parent_inverse = Matrix(((7.514, -0.0, 0.0, 0.4599), (-0.0, 1.0, -0.0, 1.032e-10), (-0.0, 0.0, 5.11, -4.61), (-0.0, 0.0, -0.0, 1.0)))
ob_mortarcore.location = (0.0, 0.0, 0.6231)
ob_mortarcore.scale = (0.1048, 0.1048, 0.1048)
ob_sheathcore.parent = ob_barrel
ob_sheathcore.matrix_parent_inverse = Matrix(((2.655, -1.188, 0.9279, -0.4255), (1.121, 2.813, 0.3918, -0.1797), (-1.247, 3.28e-08, 3.567, -2.337), (0.0, -0.0, -0.0, 1.0)))
ob_sheathcore.location = (-0.06121, -2.095e-09, 0.6337)
ob_sheathcore.rotation_euler = (1.343e-08, -0.3362, -2.529e-09)
ob_sheathcore.scale = (0.07632, 0.07632, 0.07632)
ob_mortarpivot.location = (-0.0001478, -0.02966, 0.523)
ob_mortarpivot.rotation_euler = (0.0, 7.498, 0.0)
ob_mortarpivot.scale = (0.1586, 1.192, 0.2332)
ob_cube_001.parent = ob_sheathcore
ob_cube_001.matrix_parent_inverse = Matrix(((13.1, 3.752e-08, -3.741e-16, 0.8019), (-2.257e-08, 13.1, -1.306e-07, 5.53e-08), (-3.905e-07, -1.074e-07, 13.1, -8.303), (-0.0, 0.0, -0.0, 1.0)))
ob_cube_001.location = (-0.05629, -0.001104, 0.9505)
ob_cube_001.scale = (0.2158, 0.4046, 0.2158)
ob_cube_001.display_type = 'WIRE'
_m = ob_cube_001.modifiers.new('Mirror', 'MIRROR')
_m.use_axis = (False, False, True)
_m.mirror_object = ob_sheathcore
ob_barrel.parent = ob_mortarcore
ob_barrel.matrix_parent_inverse = Matrix(((9.541, -0.0, 0.0, -0.0), (-0.0, 9.541, -0.0, 0.0), (0.0, -0.0, 9.541, -3.383), (-0.0, 0.0, -0.0, 1.0)))
ob_barrel.location = (-0.06121, 0.0, 0.6337)
ob_barrel.rotation_euler = (0.1351, -0.3088, -0.4206)
ob_barrel.scale = (0.3276, 0.3276, 0.2647)
ob_barrelsheath.parent = ob_barrel
ob_barrelsheath.matrix_parent_inverse = Matrix(((2.882, -0.0, 1.007, -0.4618), (-0.0, 3.053, -0.0, 0.0), (-1.247, 0.0, 3.567, -2.337), (-0.0, -0.0, -0.0, 1.0)))
ob_barrelsheath.location = (-0.06121, 0.0, 0.6337)
ob_barrelsheath.rotation_euler = (-3.142, 0.3362, -3.142)
ob_barrelsheath.scale = (0.3633, 0.3633, 0.2193)
_m = ob_barrelsheath.modifiers.new('Solidify', 'SOLIDIFY')
_m.thickness = 0.13
_m = ob_barrelsheath.modifiers.new('Boolean', 'BOOLEAN')
_m.object = ob_cube_001
ob_cube_003.parent = ob_mortarpivot
ob_cube_003.matrix_parent_inverse = Matrix(((7.096, -0.0, -2.471, 2.664), (-0.0, 1.0, 0.0, 1.032e-10), (1.681, -0.0, 4.826, -4.251), (-0.0, -0.0, -0.0, 1.0)))
ob_cube_003.location = (-0.06121, -1.032e-10, 0.9022)
ob_cube_003.scale = (0.05194, 0.5054, 0.05194)

# ---- collection membership
scene.collection.objects.link(ob_cube_004)
scene.collection.objects.link(ob_cube_005)
scene.collection.objects.link(ob_area)
col_base.objects.link(ob_cube)
col_base.objects.link(ob_cube_002)
col_cores.objects.link(ob_basecore)
col_cores.objects.link(ob_mortarcore)
col_cores.objects.link(ob_sheathcore)
col_cores.objects.link(ob_mortarpivot)
col_empties.objects.link(ob_cube_001)
col_mortarbarrel.objects.link(ob_barrel)
col_mortarbarrel.objects.link(ob_barrelsheath)
col_mortarbarrel.objects.link(ob_cube_003)
def _layer_coll(name, lc=None):
    lc = lc or bpy.context.view_layer.layer_collection
    for c in lc.children:
        if c.name == name: return c
        r = _layer_coll(name, c)
        if r: return r
_layer_coll('Empties').exclude = True

# ---- scene / render settings (as saved in the file)
scene.frame_start = 1; scene.frame_end = 250; scene.frame_set(1)
scene.render.engine = 'BLENDER_EEVEE_NEXT'
scene.cycles.sampling_pattern = 'TABULATED_SOBOL'
scene.eevee.ray_tracing_options.trace_max_roughness = 0.0
bpy.context.view_layer.update()

# ---- added for rendering (the .blend has no active camera): camera
cam_auto = bpy.data.cameras.new('AutoCamera')
cam_auto.lens = 50.0
cam_auto.sensor_width = 36.0
cam_auto.clip_end = 1000.0
ob_auto_camera = bpy.data.objects.new('AutoCamera', cam_auto)
scene.collection.objects.link(ob_auto_camera)
ob_auto_camera.location = (2.61083, -3.0456, 2.62525)
ob_auto_camera.rotation_euler = (1.09748, -7.21219e-08, 0.694738)
scene.camera = ob_auto_camera
bpy.context.view_layer.update()
